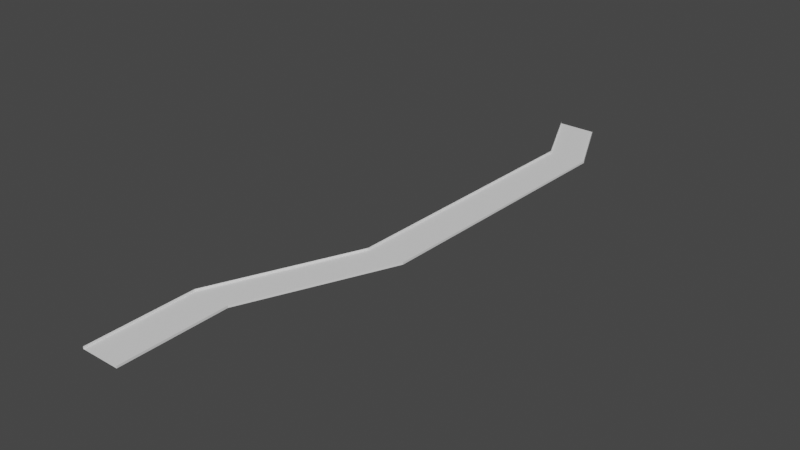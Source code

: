 # Source: highway.blend  (saved by Blender 3.0.42; exported with 4.5.12 LTS)
import bpy
from mathutils import Matrix  # noqa: F401  (used for matrix-valued properties, if any)

bpy.ops.wm.read_factory_settings(use_empty=True)
scene = bpy.context.scene
scene.name = 'Scene'

# ---- collections
col_highway = bpy.data.collections.new('highway'); scene.collection.children.link(col_highway)

# ---- world
world_world = bpy.data.worlds.new('World'); scene.world = world_world
world_world.use_nodes = True; world_world.node_tree.nodes.clear()
_N = world_world.node_tree.nodes; _L = world_world.node_tree.links
n0 = _N.new('ShaderNodeOutputWorld'); n0.name = 'World Output'; n0.location = (300, 300)
n1 = _N.new('ShaderNodeBackground'); n1.name = 'Background'; n1.location = (10, 300)
n1.inputs[0].default_value = (0.05088, 0.05088, 0.05088, 1.0)
_L.new(n1.outputs[0], n0.inputs[0])
n0.is_active_output = True
world_world.color = (0.05088, 0.05088, 0.05088)
world_world.use_sun_shadow = False
world_world.sun_shadow_jitter_overblur = 0.0

# ---- meshes
me_plane = bpy.data.meshes.new('Plane')
me_plane.from_pydata([(-1.0, -1.0, 0.0), (1.0, -1.0, 0.0), (-1.0, 0.9996, 0.0), (1.0, 1.0, 0.0), (-1.0, -1.0, 0.9223), (1.0, -1.0, 0.9223), (-1.0, 0.9996, 0.9223), (1.0, 1.0, 0.9223), (0.9637, 44.87, 0.0), (-1.036, 44.92, 0.0), (0.9637, 44.87, 0.9223), (-1.036, 44.92, 0.9223), (4.056, 105.1, 0.0), (2.059, 105.2, 0.0), (4.056, 105.1, 0.9223), (2.059, 105.2, 0.9223), (4.352, 223.7, 0.0), (2.353, 223.7, 0.0), (4.352, 223.7, 0.9223), (2.353, 223.7, 0.9223), (2.547, 256.2, 0.0), (0.5474, 256.2, 0.0), (2.547, 256.2, 0.9223), (0.5474, 256.2, 0.9223)], [], [(0, 1, 3, 2), (3, 1, 5, 7), (0, 2, 6, 4), (6, 2, 9, 11), (3, 7, 10, 8), (2, 3, 8, 9), (11, 9, 13, 15), (8, 10, 14, 12), (9, 8, 12, 13), (15, 13, 17, 19), (12, 14, 18, 16), (13, 12, 16, 17), (19, 17, 21, 23), (16, 18, 22, 20), (17, 16, 20, 21)])
_uv = me_plane.uv_layers.new(name='UVMap')
_uv.uv.foreach_set('vector', [0.0, 0.0, 1.0, 0.0, 1.0, 1.0, 0.0, 1.0, 1.0, 1.0, 1.0, 0.0, 1.0, 0.0, 1.0, 1.0, 0.0, 0.0, 0.0, 1.0, 0.0, 1.0, 0.0, 0.0, 0.0, 1.0, 0.0, 1.0, 0.0, 1.0, 0.0, 1.0, 1.0, 1.0, 1.0, 1.0, 1.0, 1.0, 1.0, 1.0, 0.0, 1.0, 1.0, 1.0, 1.0, 1.0, 0.0, 1.0, 0.0, 1.0, 0.0, 1.0, 0.0, 1.0, 0.0, 1.0, 1.0, 1.0, 1.0, 1.0, 1.0, 1.0, 1.0, 1.0, 0.0, 1.0, 1.0, 1.0, 1.0, 1.0, 0.0, 1.0, 0.0, 1.0, 0.0, 1.0, 0.0, 1.0, 0.0, 1.0, 1.0, 1.0, 1.0, 1.0, 1.0, 1.0, 1.0, 1.0, 0.0, 1.0, 1.0, 1.0, 1.0, 1.0, 0.0, 1.0, 0.0, 1.0, 0.0, 1.0, 0.0, 1.0, 0.0, 1.0, 1.0, 1.0, 1.0, 1.0, 1.0, 1.0, 1.0, 1.0, 0.0, 1.0, 1.0, 1.0, 1.0, 1.0, 0.0, 1.0])
me_plane.use_remesh_fix_poles = True
me_plane.use_remesh_preserve_attributes = False
me_plane.update()

# ---- objects
ob_plane = bpy.data.objects.new('Plane', me_plane)

# ---- transforms, parenting, visibility, modifiers, constraints
ob_plane.location = (0.0, 0.0, 0.0)
ob_plane.scale = (8.401, 1.0, 1.0)

# ---- collection membership
col_highway.objects.link(ob_plane)

# ---- scene / render settings (as saved in the file)
scene.frame_start = 1; scene.frame_end = 250; scene.frame_set(1)
scene.render.engine = 'BLENDER_EEVEE_NEXT'
scene.cycles.sampling_pattern = 'TABULATED_SOBOL'
scene.cycles.use_light_tree = False
scene.view_settings.view_transform = 'Filmic'
bpy.context.view_layer.update()

# ---- added for rendering (the .blend has no active camera and no usable light): camera, sun
cam_auto = bpy.data.cameras.new('AutoCamera')
cam_auto.lens = 50.0
cam_auto.sensor_width = 36.0
cam_auto.clip_end = 4240.36
ob_auto_camera = bpy.data.objects.new('AutoCamera', cam_auto)
scene.collection.objects.link(ob_auto_camera)
ob_auto_camera.location = (255.548, -162.346, 193.755)
ob_auto_camera.rotation_euler = (1.09748, -7.21219e-08, 0.694738)
scene.camera = ob_auto_camera
light_auto_sun = bpy.data.lights.new('AutoSun', 'SUN')
light_auto_sun.energy = 3.0
light_auto_sun.angle = 0.0523599
ob_auto_sun = bpy.data.objects.new('AutoSun', light_auto_sun)
scene.collection.objects.link(ob_auto_sun)
ob_auto_sun.rotation_euler = (0.872665, 0.174533, 0.523599)
bpy.context.view_layer.update()
